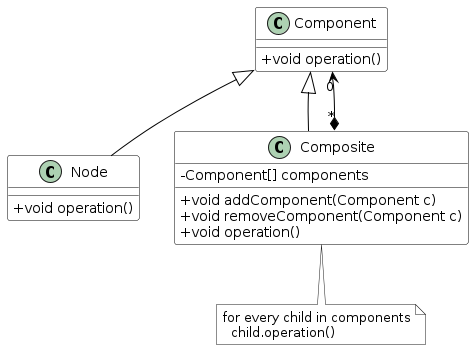

The diagram above was rendered by PlantUML. Its source (embedded in the PNG):
@startuml
skinparam class {
	BackgroundColor White
	ArrowColor Black
	BorderColor Black
}

skinparam classAttributeIconSize 0

class Component
Component : +void operation()

together {
  class Node
  Node : +void operation()

  class Composite
  Composite : -Component[] components
  Composite : +void addComponent(Component c)
  Composite : +void removeComponent(Component c)
  Composite : +void operation()
}

note bottom of Composite #white : for every child in components\n  child.operation()

Node -[hidden] Composite
Component <|-- Node
Component <|-- Composite
Component "0" <--* "*" Composite
@enduml